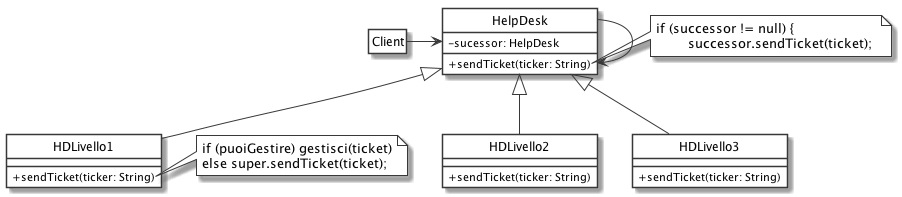

The diagram above was rendered by PlantUML. Its source (embedded in the PNG):
@startuml
' START STYLE
skinparam {
	monochrome true
	'shadowing false
	classBackgroundColor white
	noteBackgroundColor white
	classAttributeIconSize 0
	'linetype ortho
}
hide circle
' END STYLE


class HelpDesk {
	- sucessor: HelpDesk
	+ sendTicket(ticker: String)
}

class HDLivello1 extends HelpDesk {
	+ sendTicket(ticker: String)
}

class HDLivello2 extends HelpDesk {
	+ sendTicket(ticker: String)
}

class HDLivello3 extends HelpDesk {
	+ sendTicket(ticker: String)
}

hide Client members

Client -right-> HelpDesk

note right of HelpDesk::sendTicket
	if (successor != null) { 
		successor.sendTicket(ticket); 
end note

note right of HDLivello1::sendTicket
	if (puoiGestire) gestisci(ticket)
	else super.sendTicket(ticket);
end note

HelpDesk --> HelpDesk
@enduml